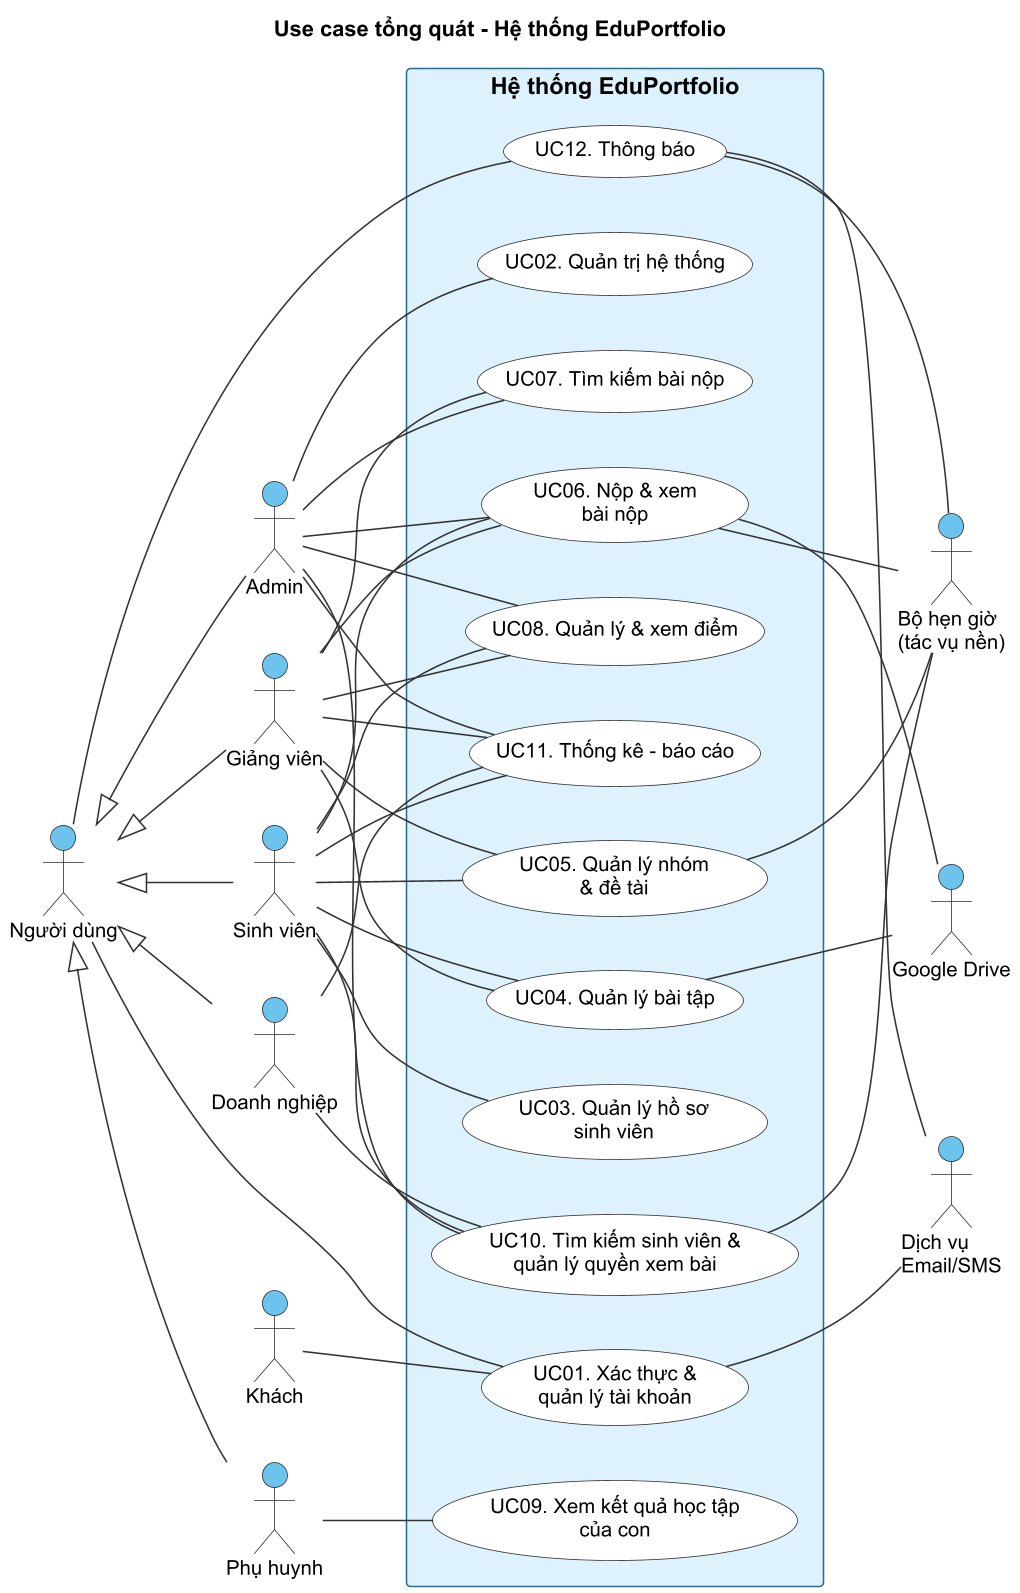

The diagram above was rendered by PlantUML. Its source (embedded in the PNG):
@startuml 00_tong_quat
!include style.iuml
title Use case tổng quát - Hệ thống EduPortfolio
left to right direction

actor "Khách" as Khach
actor "Người dùng" as ND
actor "Admin" as AD
actor "Giảng viên" as GV
actor "Sinh viên" as SV
actor "Phụ huynh" as PH
actor "Doanh nghiệp" as DN

AD -up-|> ND
GV -up-|> ND
SV -up-|> ND
PH -up-|> ND
DN -up-|> ND

rectangle "Hệ thống EduPortfolio" {
  usecase "UC01. Xác thực &\nquản lý tài khoản" as UC01
  usecase "UC02. Quản trị hệ thống" as UC02
  usecase "UC03. Quản lý hồ sơ\nsinh viên" as UC03
  usecase "UC04. Quản lý bài tập" as UC04
  usecase "UC05. Quản lý nhóm\n& đề tài" as UC05
  usecase "UC06. Nộp & xem\nbài nộp" as UC06
  usecase "UC07. Tìm kiếm bài nộp" as UC07
  usecase "UC08. Quản lý & xem điểm" as UC08
  usecase "UC09. Xem kết quả học tập\ncủa con" as UC09
  usecase "UC10. Tìm kiếm sinh viên &\nquản lý quyền xem bài" as UC10
  usecase "UC11. Thống kê - báo cáo" as UC11
  usecase "UC12. Thông báo" as UC12
}

actor "Google Drive" as GD
actor "Bộ hẹn giờ\n(tác vụ nền)" as TIMER
actor "Dịch vụ\nEmail/SMS" as MAIL

Khach -- UC01
ND -- UC01
ND -- UC12
AD -- UC02
AD -- UC06
AD -- UC07
AD -- UC08
AD -- UC10
AD -- UC11
GV -- UC04
GV -- UC05
GV -- UC06
GV -- UC07
GV -- UC08
GV -- UC11
SV -- UC03
SV -- UC04
SV -- UC05
SV -- UC06
SV -- UC08
SV -- UC10
SV -- UC11
PH -- UC09
DN -- UC10
DN -- UC11

UC04 -- GD
UC06 -- GD
UC05 -- TIMER
UC06 -- TIMER
UC10 -- TIMER
UC12 -- TIMER
UC12 -- MAIL
UC01 -- MAIL

@enduml